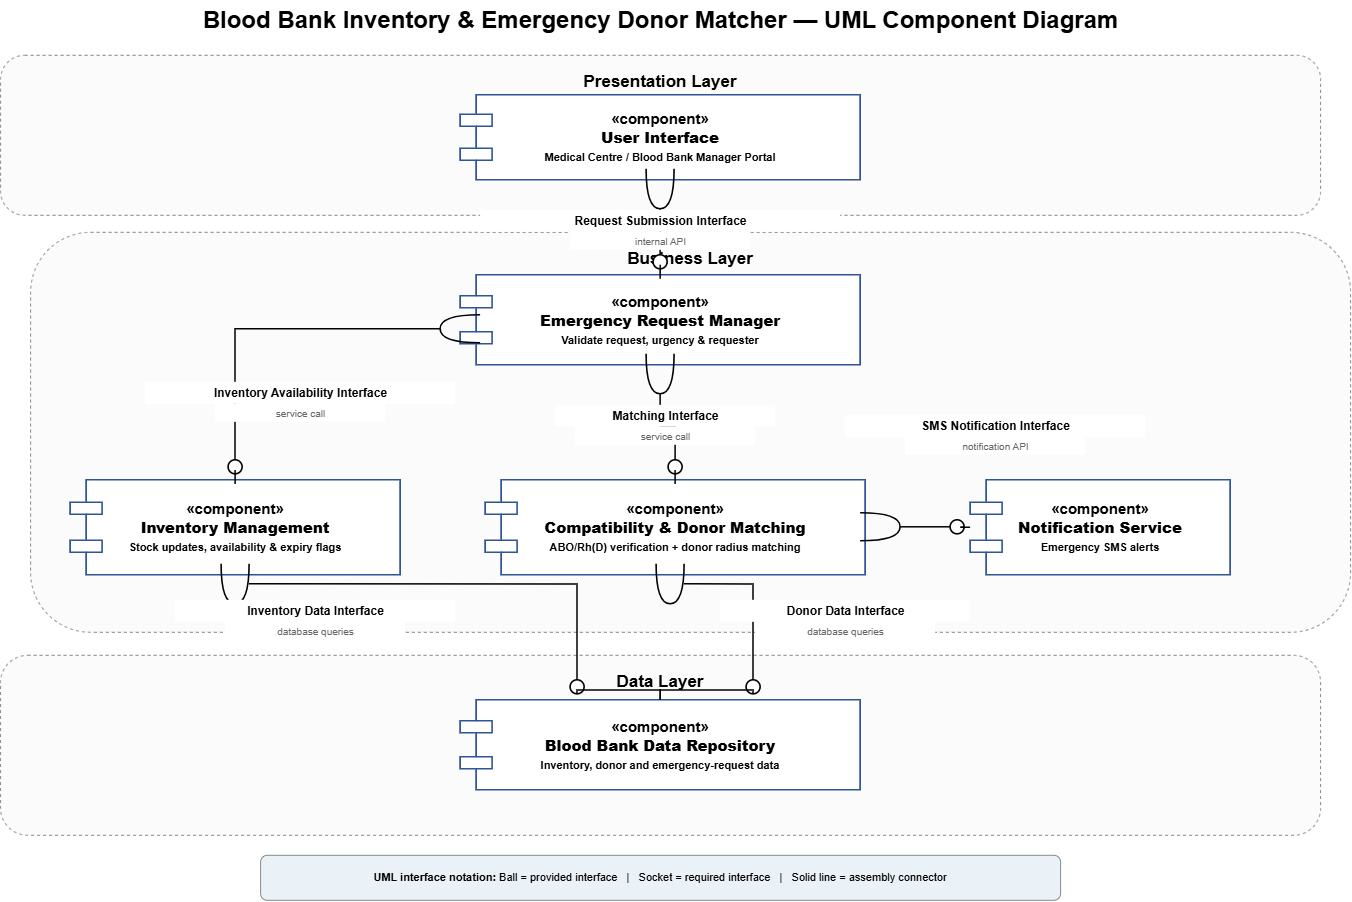

The diagram above was exported from draw.io. Its source (the exported page's mxGraphModel, read from the mxfile embedded in the PNG):
<mxGraphModel dx="1873" dy="971" grid="1" gridSize="10" guides="1" tooltips="1" connect="1" arrows="1" fold="1" page="1" pageScale="1" pageWidth="827" pageHeight="1169" math="0" shadow="0">
  <root>
    <mxCell id="0" />
    <mxCell id="1" parent="0" />
    <mxCell id="_SIAW-kkYOQXx5llBpg_-157" parent="1" style="text;html=1;align=center;verticalAlign=middle;fontSize=24;fontStyle=1;" value="Blood Bank Inventory &amp; Emergency Donor Matcher — UML Component Diagram" vertex="1">
      <mxGeometry height="40" width="1080" x="160" y="10" as="geometry" />
    </mxCell>
    <mxCell id="_SIAW-kkYOQXx5llBpg_-158" parent="1" style="rounded=1;whiteSpace=wrap;html=1;fillColor=#fbfbfb;strokeColor=#888888;dashed=1;fontSize=17;fontStyle=1;verticalAlign=top;spacingTop=10;" value="Presentation Layer" vertex="1">
      <mxGeometry height="160" width="1320" x="40" y="65" as="geometry" />
    </mxCell>
    <mxCell id="_SIAW-kkYOQXx5llBpg_-159" parent="1" style="rounded=1;whiteSpace=wrap;html=1;fillColor=#fbfbfb;strokeColor=#888888;dashed=1;fontSize=17;fontStyle=1;verticalAlign=top;spacingTop=10;" value="Business Layer" vertex="1">
      <mxGeometry height="400" width="1320" x="70" y="242" as="geometry" />
    </mxCell>
    <mxCell id="_SIAW-kkYOQXx5llBpg_-160" parent="1" style="rounded=1;whiteSpace=wrap;html=1;fillColor=#fbfbfb;strokeColor=#888888;dashed=1;fontSize=17;fontStyle=1;verticalAlign=top;spacingTop=10;" value="Data Layer" vertex="1">
      <mxGeometry height="180" width="1320" x="40" y="665" as="geometry" />
    </mxCell>
    <mxCell id="_SIAW-kkYOQXx5llBpg_-161" parent="1" style="shape=component;whiteSpace=wrap;html=1;align=center;verticalAlign=middle;fillColor=#ffffff;strokeColor=#2f5597;strokeWidth=1.6;fontSize=15;fontStyle=1;" value="«component»&lt;br&gt;&lt;b&gt;User Interface&lt;/b&gt;&lt;br&gt;&lt;font style='font-size:11px'&gt;Medical Centre / Blood Bank Manager Portal&lt;/font&gt;" vertex="1">
      <mxGeometry height="85" width="400" x="500" y="105" as="geometry" />
    </mxCell>
    <mxCell id="_SIAW-kkYOQXx5llBpg_-162" parent="1" style="shape=component;whiteSpace=wrap;html=1;align=center;verticalAlign=middle;fillColor=#ffffff;strokeColor=#2f5597;strokeWidth=1.6;fontSize=15;fontStyle=1;" value="«component»&lt;br&gt;&lt;b&gt;Emergency Request Manager&lt;/b&gt;&lt;br&gt;&lt;font style='font-size:11px'&gt;Validate request, urgency &amp;amp; requester&lt;/font&gt;" vertex="1">
      <mxGeometry height="90" width="400" x="500" y="285" as="geometry" />
    </mxCell>
    <mxCell id="_SIAW-kkYOQXx5llBpg_-163" parent="1" style="shape=component;whiteSpace=wrap;html=1;align=center;verticalAlign=middle;fillColor=#ffffff;strokeColor=#2f5597;strokeWidth=1.6;fontSize=15;fontStyle=1;" value="«component»&lt;br&gt;&lt;b&gt;Inventory Management&lt;/b&gt;&lt;br&gt;&lt;font style='font-size:11px'&gt;Stock updates, availability &amp;amp; expiry flags&lt;/font&gt;" vertex="1">
      <mxGeometry height="95" width="330" x="110" y="490" as="geometry" />
    </mxCell>
    <mxCell id="_SIAW-kkYOQXx5llBpg_-164" parent="1" style="shape=component;whiteSpace=wrap;html=1;align=center;verticalAlign=middle;fillColor=#ffffff;strokeColor=#2f5597;strokeWidth=1.6;fontSize=15;fontStyle=1;" value="«component»&lt;br&gt;&lt;b&gt;Compatibility &amp;amp; Donor Matching&lt;/b&gt;&lt;br&gt;&lt;font style='font-size:11px'&gt;ABO/Rh(D) verification + donor radius matching&lt;/font&gt;" vertex="1">
      <mxGeometry height="95" width="380" x="525" y="490" as="geometry" />
    </mxCell>
    <mxCell id="_SIAW-kkYOQXx5llBpg_-165" parent="1" style="shape=component;whiteSpace=wrap;html=1;align=center;verticalAlign=middle;fillColor=#ffffff;strokeColor=#2f5597;strokeWidth=1.6;fontSize=15;fontStyle=1;" value="«component»&lt;br&gt;&lt;b&gt;Notification Service&lt;/b&gt;&lt;br&gt;&lt;font style='font-size:11px'&gt;Emergency SMS alerts&lt;/font&gt;" vertex="1">
      <mxGeometry height="95" width="260" x="1010" y="490" as="geometry" />
    </mxCell>
    <mxCell id="_SIAW-kkYOQXx5llBpg_-166" parent="1" style="shape=component;whiteSpace=wrap;html=1;align=center;verticalAlign=middle;fillColor=#ffffff;strokeColor=#2f5597;strokeWidth=1.6;fontSize=15;fontStyle=1;" value="«component»&lt;br&gt;&lt;b&gt;Blood Bank Data Repository&lt;/b&gt;&lt;br&gt;&lt;font style='font-size:11px'&gt;Inventory, donor and emergency-request data&lt;/font&gt;" vertex="1">
      <mxGeometry height="90" width="400" x="500" y="710" as="geometry" />
    </mxCell>
    <mxCell id="_SIAW-kkYOQXx5llBpg_-167" parent="1" style="shape=requiredInterface;whiteSpace=wrap;html=1;fillColor=none;strokeColor=#000000;strokeWidth=1.6;rotation=90;" value="" vertex="1">
      <mxGeometry height="28" width="40" x="680" y="185" as="geometry" />
    </mxCell>
    <mxCell id="_SIAW-kkYOQXx5llBpg_-168" parent="1" style="ellipse;whiteSpace=wrap;html=1;aspect=fixed;fillColor=#ffffff;strokeColor=#000000;strokeWidth=1.6;" value="" vertex="1">
      <mxGeometry height="14" width="14" x="693" y="265" as="geometry" />
    </mxCell>
    <mxCell id="_SIAW-kkYOQXx5llBpg_-169" parent="1" style="shape=requiredInterface;whiteSpace=wrap;html=1;fillColor=none;strokeColor=#000000;strokeWidth=1.6;rotation=180;" value="" vertex="1">
      <mxGeometry height="28" width="40" x="480" y="325" as="geometry" />
    </mxCell>
    <mxCell id="_SIAW-kkYOQXx5llBpg_-170" parent="1" style="ellipse;whiteSpace=wrap;html=1;aspect=fixed;fillColor=#ffffff;strokeColor=#000000;strokeWidth=1.6;" value="" vertex="1">
      <mxGeometry height="14" width="14" x="268" y="470" as="geometry" />
    </mxCell>
    <mxCell id="_SIAW-kkYOQXx5llBpg_-171" parent="1" style="shape=requiredInterface;whiteSpace=wrap;html=1;fillColor=none;strokeColor=#000000;strokeWidth=1.6;rotation=90;" value="" vertex="1">
      <mxGeometry height="28" width="40" x="680" y="370" as="geometry" />
    </mxCell>
    <mxCell id="_SIAW-kkYOQXx5llBpg_-172" parent="1" style="ellipse;whiteSpace=wrap;html=1;aspect=fixed;fillColor=#ffffff;strokeColor=#000000;strokeWidth=1.6;" value="" vertex="1">
      <mxGeometry height="14" width="14" x="708" y="470" as="geometry" />
    </mxCell>
    <mxCell id="_SIAW-kkYOQXx5llBpg_-173" parent="1" style="shape=requiredInterface;whiteSpace=wrap;html=1;fillColor=none;strokeColor=#000000;strokeWidth=1.6;rotation=0;" value="" vertex="1">
      <mxGeometry height="28" width="40" x="900" y="523" as="geometry" />
    </mxCell>
    <mxCell id="_SIAW-kkYOQXx5llBpg_-174" parent="1" style="ellipse;whiteSpace=wrap;html=1;aspect=fixed;fillColor=#ffffff;strokeColor=#000000;strokeWidth=1.6;" value="" vertex="1">
      <mxGeometry height="14" width="14" x="990" y="530" as="geometry" />
    </mxCell>
    <mxCell id="_SIAW-kkYOQXx5llBpg_-175" parent="1" style="shape=requiredInterface;whiteSpace=wrap;html=1;fillColor=none;strokeColor=#000000;strokeWidth=1.6;rotation=90;" value="" vertex="1">
      <mxGeometry height="28" width="40" x="255" y="580" as="geometry" />
    </mxCell>
    <mxCell id="_SIAW-kkYOQXx5llBpg_-176" parent="1" style="ellipse;whiteSpace=wrap;html=1;aspect=fixed;fillColor=#ffffff;strokeColor=#000000;strokeWidth=1.6;" value="" vertex="1">
      <mxGeometry height="14" width="14" x="610" y="690" as="geometry" />
    </mxCell>
    <mxCell id="_SIAW-kkYOQXx5llBpg_-177" parent="1" style="shape=requiredInterface;whiteSpace=wrap;html=1;fillColor=none;strokeColor=#000000;strokeWidth=1.6;rotation=90;" value="" vertex="1">
      <mxGeometry height="28" width="40" x="690" y="580" as="geometry" />
    </mxCell>
    <mxCell id="_SIAW-kkYOQXx5llBpg_-178" parent="1" style="ellipse;whiteSpace=wrap;html=1;aspect=fixed;fillColor=#ffffff;strokeColor=#000000;strokeWidth=1.6;" value="" vertex="1">
      <mxGeometry height="14" width="14" x="786" y="690" as="geometry" />
    </mxCell>
    <mxCell id="_SIAW-kkYOQXx5llBpg_-179" edge="1" parent="1" source="_SIAW-kkYOQXx5llBpg_-162" style="edgeStyle=orthogonalEdgeStyle;rounded=0;html=1;endArrow=none;startArrow=none;strokeWidth=1.5;" target="_SIAW-kkYOQXx5llBpg_-168" value="">
      <mxGeometry relative="1" as="geometry" />
    </mxCell>
    <mxCell id="_SIAW-kkYOQXx5llBpg_-180" edge="1" parent="1" source="_SIAW-kkYOQXx5llBpg_-163" style="edgeStyle=orthogonalEdgeStyle;rounded=0;html=1;endArrow=none;startArrow=none;strokeWidth=1.5;" target="_SIAW-kkYOQXx5llBpg_-170" value="">
      <mxGeometry relative="1" as="geometry" />
    </mxCell>
    <mxCell id="_SIAW-kkYOQXx5llBpg_-181" edge="1" parent="1" source="_SIAW-kkYOQXx5llBpg_-164" style="edgeStyle=orthogonalEdgeStyle;rounded=0;html=1;endArrow=none;startArrow=none;strokeWidth=1.5;" target="_SIAW-kkYOQXx5llBpg_-172" value="">
      <mxGeometry relative="1" as="geometry" />
    </mxCell>
    <mxCell id="_SIAW-kkYOQXx5llBpg_-182" edge="1" parent="1" source="_SIAW-kkYOQXx5llBpg_-165" style="edgeStyle=orthogonalEdgeStyle;rounded=0;html=1;endArrow=none;startArrow=none;strokeWidth=1.5;" target="_SIAW-kkYOQXx5llBpg_-174" value="">
      <mxGeometry relative="1" as="geometry" />
    </mxCell>
    <mxCell id="_SIAW-kkYOQXx5llBpg_-183" edge="1" parent="1" source="_SIAW-kkYOQXx5llBpg_-166" style="edgeStyle=orthogonalEdgeStyle;rounded=0;html=1;endArrow=none;startArrow=none;strokeWidth=1.5;" target="_SIAW-kkYOQXx5llBpg_-176" value="">
      <mxGeometry relative="1" as="geometry" />
    </mxCell>
    <mxCell id="_SIAW-kkYOQXx5llBpg_-184" edge="1" parent="1" source="_SIAW-kkYOQXx5llBpg_-166" style="edgeStyle=orthogonalEdgeStyle;rounded=0;html=1;endArrow=none;startArrow=none;strokeWidth=1.5;" target="_SIAW-kkYOQXx5llBpg_-178" value="">
      <mxGeometry relative="1" as="geometry" />
    </mxCell>
    <mxCell id="_SIAW-kkYOQXx5llBpg_-185" edge="1" parent="1" source="_SIAW-kkYOQXx5llBpg_-167" style="edgeStyle=orthogonalEdgeStyle;rounded=0;orthogonalLoop=1;jettySize=auto;html=1;endArrow=none;startArrow=none;strokeWidth=1.5;" target="_SIAW-kkYOQXx5llBpg_-168" value="">
      <mxGeometry relative="1" as="geometry" />
    </mxCell>
    <mxCell id="_SIAW-kkYOQXx5llBpg_-186" edge="1" parent="1" source="_SIAW-kkYOQXx5llBpg_-169" style="edgeStyle=orthogonalEdgeStyle;rounded=0;orthogonalLoop=1;jettySize=auto;html=1;endArrow=none;startArrow=none;strokeWidth=1.5;" target="_SIAW-kkYOQXx5llBpg_-170" value="">
      <mxGeometry relative="1" as="geometry" />
    </mxCell>
    <mxCell id="_SIAW-kkYOQXx5llBpg_-187" edge="1" parent="1" source="_SIAW-kkYOQXx5llBpg_-171" style="edgeStyle=orthogonalEdgeStyle;rounded=0;orthogonalLoop=1;jettySize=auto;html=1;endArrow=none;startArrow=none;strokeWidth=1.5;" target="_SIAW-kkYOQXx5llBpg_-172" value="">
      <mxGeometry relative="1" as="geometry" />
    </mxCell>
    <mxCell id="_SIAW-kkYOQXx5llBpg_-188" edge="1" parent="1" source="_SIAW-kkYOQXx5llBpg_-173" style="edgeStyle=orthogonalEdgeStyle;rounded=0;orthogonalLoop=1;jettySize=auto;html=1;endArrow=none;startArrow=none;strokeWidth=1.5;" target="_SIAW-kkYOQXx5llBpg_-174" value="">
      <mxGeometry relative="1" as="geometry" />
    </mxCell>
    <mxCell id="_SIAW-kkYOQXx5llBpg_-189" edge="1" parent="1" source="_SIAW-kkYOQXx5llBpg_-175" style="edgeStyle=orthogonalEdgeStyle;rounded=0;orthogonalLoop=1;jettySize=auto;html=1;endArrow=none;startArrow=none;strokeWidth=1.5;" target="_SIAW-kkYOQXx5llBpg_-176" value="">
      <mxGeometry relative="1" as="geometry" />
    </mxCell>
    <mxCell id="_SIAW-kkYOQXx5llBpg_-190" edge="1" parent="1" source="_SIAW-kkYOQXx5llBpg_-177" style="edgeStyle=orthogonalEdgeStyle;rounded=0;orthogonalLoop=1;jettySize=auto;html=1;endArrow=none;startArrow=none;strokeWidth=1.5;" target="_SIAW-kkYOQXx5llBpg_-178" value="">
      <mxGeometry relative="1" as="geometry" />
    </mxCell>
    <mxCell id="_SIAW-kkYOQXx5llBpg_-191" parent="1" style="text;html=1;align=center;verticalAlign=middle;fontSize=12;fontStyle=1;fillColor=#ffffff;strokeColor=none;" value="Request Submission Interface" vertex="1">
      <mxGeometry height="22" width="360" x="520" y="220" as="geometry" />
    </mxCell>
    <mxCell id="_SIAW-kkYOQXx5llBpg_-192" parent="1" style="text;html=1;align=center;verticalAlign=middle;fontSize=10;fillColor=#ffffff;strokeColor=none;fontColor=#666666;" value="internal API" vertex="1">
      <mxGeometry height="18" width="180" x="610" y="242" as="geometry" />
    </mxCell>
    <mxCell id="_SIAW-kkYOQXx5llBpg_-193" parent="1" style="text;html=1;align=center;verticalAlign=middle;fontSize=12;fontStyle=1;fillColor=#ffffff;strokeColor=none;" value="Inventory Availability Interface" vertex="1">
      <mxGeometry height="22" width="310" x="185" y="392" as="geometry" />
    </mxCell>
    <mxCell id="_SIAW-kkYOQXx5llBpg_-194" parent="1" style="text;html=1;align=center;verticalAlign=middle;fontSize=10;fillColor=#ffffff;strokeColor=none;fontColor=#666666;" value="service call" vertex="1">
      <mxGeometry height="18" width="170" x="255" y="414" as="geometry" />
    </mxCell>
    <mxCell id="_SIAW-kkYOQXx5llBpg_-195" parent="1" style="text;html=1;align=center;verticalAlign=middle;fontSize=12;fontStyle=1;fillColor=#ffffff;strokeColor=none;" value="Matching Interface" vertex="1">
      <mxGeometry height="22" width="220" x="595" y="415" as="geometry" />
    </mxCell>
    <mxCell id="_SIAW-kkYOQXx5llBpg_-196" parent="1" style="text;html=1;align=center;verticalAlign=middle;fontSize=10;fillColor=#ffffff;strokeColor=none;fontColor=#666666;" value="service call" vertex="1">
      <mxGeometry height="18" width="180" x="615" y="437" as="geometry" />
    </mxCell>
    <mxCell id="_SIAW-kkYOQXx5llBpg_-197" parent="1" style="text;html=1;align=center;verticalAlign=middle;fontSize=12;fontStyle=1;fillColor=#ffffff;strokeColor=none;" value="SMS Notification Interface" vertex="1">
      <mxGeometry height="22" width="300" x="885" y="425" as="geometry" />
    </mxCell>
    <mxCell id="_SIAW-kkYOQXx5llBpg_-198" parent="1" style="text;html=1;align=center;verticalAlign=middle;fontSize=10;fillColor=#ffffff;strokeColor=none;fontColor=#666666;" value="notification API" vertex="1">
      <mxGeometry height="18" width="180" x="945" y="447" as="geometry" />
    </mxCell>
    <mxCell id="_SIAW-kkYOQXx5llBpg_-199" parent="1" style="text;html=1;align=center;verticalAlign=middle;fontSize=12;fontStyle=1;fillColor=#ffffff;strokeColor=none;" value="Inventory Data Interface" vertex="1">
      <mxGeometry height="22" width="280" x="215" y="610" as="geometry" />
    </mxCell>
    <mxCell id="_SIAW-kkYOQXx5llBpg_-200" parent="1" style="text;html=1;align=center;verticalAlign=middle;fontSize=10;fillColor=#ffffff;strokeColor=none;fontColor=#666666;" value="database queries" vertex="1">
      <mxGeometry height="18" width="180" x="265" y="632" as="geometry" />
    </mxCell>
    <mxCell id="_SIAW-kkYOQXx5llBpg_-201" parent="1" style="text;html=1;align=center;verticalAlign=middle;fontSize=12;fontStyle=1;fillColor=#ffffff;strokeColor=none;" value="Donor Data Interface" vertex="1">
      <mxGeometry height="22" width="250" x="760" y="610" as="geometry" />
    </mxCell>
    <mxCell id="_SIAW-kkYOQXx5llBpg_-202" parent="1" style="text;html=1;align=center;verticalAlign=middle;fontSize=10;fillColor=#ffffff;strokeColor=none;fontColor=#666666;" value="database queries" vertex="1">
      <mxGeometry height="18" width="180" x="795" y="632" as="geometry" />
    </mxCell>
    <mxCell id="_SIAW-kkYOQXx5llBpg_-203" parent="1" style="rounded=1;whiteSpace=wrap;html=1;fillColor=#eaf2f8;strokeColor=#7f8c8d;fontSize=11;align=center;verticalAlign=middle;" value="&lt;b&gt;UML interface notation:&lt;/b&gt; Ball = provided interface &amp;nbsp; | &amp;nbsp; Socket = required interface &amp;nbsp; | &amp;nbsp; Solid line = assembly connector" vertex="1">
      <mxGeometry height="45" width="800" x="300" y="865" as="geometry" />
    </mxCell>
  </root>
</mxGraphModel>